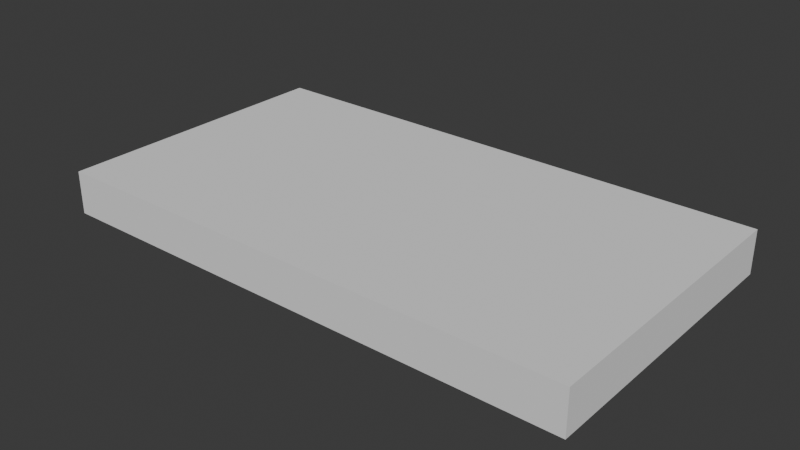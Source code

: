 # Source: Parts.blend  (saved by Blender 4.5.87; exported with 4.5.12 LTS)
import bpy
from mathutils import Matrix  # noqa: F401  (used for matrix-valued properties, if any)

bpy.ops.wm.read_factory_settings(use_empty=True)
scene = bpy.context.scene
scene.name = 'Scene'

# ---- collections
col_esp8266 = bpy.data.collections.new('ESP8266'); scene.collection.children.link(col_esp8266)
col_lipo_500mah = bpy.data.collections.new('Lipo 500mAh'); scene.collection.children.link(col_lipo_500mah)
col_lipo_1200mah = bpy.data.collections.new('Lipo 1200mAh'); scene.collection.children.link(col_lipo_1200mah)
col_adxl345 = bpy.data.collections.new('ADXL345'); scene.collection.children.link(col_adxl345)
col_aht21 = bpy.data.collections.new('AHT21'); scene.collection.children.link(col_aht21)
col_bme280 = bpy.data.collections.new('BME280'); scene.collection.children.link(col_bme280)
col_gt_u7 = bpy.data.collections.new('GT-U7'); scene.collection.children.link(col_gt_u7)
col_ada254 = bpy.data.collections.new('ADA254'); scene.collection.children.link(col_ada254)
col_max30102 = bpy.data.collections.new('MAX30102'); scene.collection.children.link(col_max30102)

# ---- world
world_world = bpy.data.worlds.new('World'); scene.world = world_world
world_world.use_nodes = True; world_world.node_tree.nodes.clear()
_N = world_world.node_tree.nodes; _L = world_world.node_tree.links
n0 = _N.new('ShaderNodeOutputWorld'); n0.name = 'World Output'; n0.location = (200, 100)
n1 = _N.new('ShaderNodeBackground'); n1.name = 'Background'; n1.location = (-200, 100)
n1.inputs[0].default_value = (0.05088, 0.05088, 0.05088, 1.0)
_L.new(n1.outputs[0], n0.inputs[0])
n0.is_active_output = True
world_world.color = (0.05088, 0.05088, 0.05088)
world_world.sun_shadow_jitter_overblur = 0.0

# ---- meshes
me_plane_001 = bpy.data.meshes.new('Plane.001')
me_plane_001.from_pydata([(-1.0, -1.0, 0.0), (1.0, -1.0, 0.0), (-1.0, 1.0, 0.0), (1.0, 1.0, 0.0)], [], [(0, 1, 3, 2)])
_uv = me_plane_001.uv_layers.new(name='UVMap')
_uv.uv.foreach_set('vector', [0.0, 0.0, 1.0, 0.0, 1.0, 1.0, 0.0, 1.0])
me_plane_001.update()
me_plane_002 = bpy.data.meshes.new('Plane.002')
me_plane_002.from_pydata([(-5.835, -5.835, 0.0), (5.835, -5.835, 0.0), (-5.835, 5.835, 0.0), (5.835, 5.835, 0.0)], [], [(0, 1, 3, 2)])
_uv = me_plane_002.uv_layers.new(name='UVMap')
_uv.uv.foreach_set('vector', [0.0, 0.0, 1.0, 0.0, 1.0, 1.0, 0.0, 1.0])
me_plane_002.update()
me_plane_003 = bpy.data.meshes.new('Plane.003')
me_plane_003.from_pydata([(-5.835, -5.835, 0.0), (5.835, -5.835, 0.0), (-5.835, 5.835, 0.0), (5.835, 5.835, 0.0)], [], [(0, 1, 3, 2)])
_uv = me_plane_003.uv_layers.new(name='UVMap')
_uv.uv.foreach_set('vector', [0.0, 0.0, 1.0, 0.0, 1.0, 1.0, 0.0, 1.0])
me_plane_003.update()
me_plane_004 = bpy.data.meshes.new('Plane.004')
me_plane_004.from_pydata([(-5.835, -5.835, 0.0), (5.835, -5.835, 0.0), (-5.835, 5.835, 0.0), (5.835, 5.835, 0.0)], [], [(0, 1, 3, 2)])
_uv = me_plane_004.uv_layers.new(name='UVMap')
_uv.uv.foreach_set('vector', [0.0, 0.0, 1.0, 0.0, 1.0, 1.0, 0.0, 1.0])
me_plane_004.update()
me_plane_005 = bpy.data.meshes.new('Plane.005')
me_plane_005.from_pydata([(-5.835, -5.835, 0.0), (5.835, -5.835, 0.0), (-5.835, 5.835, 0.0), (5.835, 5.835, 0.0)], [], [(0, 1, 3, 2)])
_uv = me_plane_005.uv_layers.new(name='UVMap')
_uv.uv.foreach_set('vector', [0.0, 0.0, 1.0, 0.0, 1.0, 1.0, 0.0, 1.0])
me_plane_005.update()
me_plane_006 = bpy.data.meshes.new('Plane.006')
me_plane_006.from_pydata([(-5.835, -5.835, 0.0), (5.835, -5.835, 0.0), (-5.835, 5.835, 0.0), (5.835, 5.835, 0.0)], [], [(0, 1, 3, 2)])
_uv = me_plane_006.uv_layers.new(name='UVMap')
_uv.uv.foreach_set('vector', [0.0, 0.0, 1.0, 0.0, 1.0, 1.0, 0.0, 1.0])
me_plane_006.update()
me_plane_007 = bpy.data.meshes.new('Plane.007')
me_plane_007.from_pydata([(-5.835, -5.835, 0.0), (5.835, -5.835, 0.0), (-5.835, 5.835, 0.0), (5.835, 5.835, 0.0)], [], [(0, 1, 3, 2)])
_uv = me_plane_007.uv_layers.new(name='UVMap')
_uv.uv.foreach_set('vector', [0.0, 0.0, 1.0, 0.0, 1.0, 1.0, 0.0, 1.0])
me_plane_007.update()
me_plane_008 = bpy.data.meshes.new('Plane.008')
me_plane_008.from_pydata([(-5.835, -5.835, 0.0), (5.835, -5.835, 0.0), (-5.835, 5.835, 0.0), (5.835, 5.835, 0.0)], [], [(0, 1, 3, 2)])
_uv = me_plane_008.uv_layers.new(name='UVMap')
_uv.uv.foreach_set('vector', [0.0, 0.0, 1.0, 0.0, 1.0, 1.0, 0.0, 1.0])
me_plane_008.update()
me_plane_009 = bpy.data.meshes.new('Plane.009')
me_plane_009.from_pydata([(-5.835, -5.835, 0.0), (5.835, -5.835, 0.0), (-5.835, 5.835, 0.0), (5.835, 5.835, 0.0)], [], [(0, 1, 3, 2)])
_uv = me_plane_009.uv_layers.new(name='UVMap')
_uv.uv.foreach_set('vector', [0.0, 0.0, 1.0, 0.0, 1.0, 1.0, 0.0, 1.0])
me_plane_009.update()
me_plane_010 = bpy.data.meshes.new('Plane.010')
me_plane_010.from_pydata([(-5.835, -5.835, 0.0), (5.835, -5.835, 0.0), (-5.835, 5.835, 0.0), (5.835, 5.835, 0.0)], [], [(0, 1, 3, 2)])
_uv = me_plane_010.uv_layers.new(name='UVMap')
_uv.uv.foreach_set('vector', [0.0, 0.0, 1.0, 0.0, 1.0, 1.0, 0.0, 1.0])
me_plane_010.update()
me_plane_011 = bpy.data.meshes.new('Plane.011')
me_plane_011.from_pydata([(-5.835, -5.835, 0.0), (5.835, -5.835, 0.0), (-5.835, 5.835, 0.0), (5.835, 5.835, 0.0)], [], [(0, 1, 3, 2)])
_uv = me_plane_011.uv_layers.new(name='UVMap')
_uv.uv.foreach_set('vector', [0.0, 0.0, 1.0, 0.0, 1.0, 1.0, 0.0, 1.0])
me_plane_011.update()
me_plane_012 = bpy.data.meshes.new('Plane.012')
me_plane_012.from_pydata([(-5.835, -5.835, 0.0), (5.835, -5.835, 0.0), (-5.835, 5.835, 0.0), (5.835, 5.835, 0.0)], [], [(0, 1, 3, 2)])
_uv = me_plane_012.uv_layers.new(name='UVMap')
_uv.uv.foreach_set('vector', [0.0, 0.0, 1.0, 0.0, 1.0, 1.0, 0.0, 1.0])
me_plane_012.update()
me_plane_013 = bpy.data.meshes.new('Plane.013')
me_plane_013.from_pydata([(-5.835, -5.835, 0.0), (5.835, -5.835, 0.0), (-5.835, 5.835, 0.0), (5.835, 5.835, 0.0)], [], [(0, 1, 3, 2)])
_uv = me_plane_013.uv_layers.new(name='UVMap')
_uv.uv.foreach_set('vector', [0.0, 0.0, 1.0, 0.0, 1.0, 1.0, 0.0, 1.0])
me_plane_013.update()
me_plane_014 = bpy.data.meshes.new('Plane.014')
me_plane_014.from_pydata([(-5.835, -5.835, 0.0), (5.835, -5.835, 0.0), (-5.835, 5.835, 0.0), (5.835, 5.835, 0.0)], [], [(0, 1, 3, 2)])
_uv = me_plane_014.uv_layers.new(name='UVMap')
_uv.uv.foreach_set('vector', [0.0, 0.0, 1.0, 0.0, 1.0, 1.0, 0.0, 1.0])
me_plane_014.update()
me_cube_001 = bpy.data.meshes.new('Cube.001')
me_cube_001.from_pydata([(-0.5, -0.5, 0.5), (-0.5, 0.5, 0.5), (0.5, -0.5, 0.5), (0.5, 0.5, 0.5)], [], [(3, 1, 0, 2)])
_uv = me_cube_001.uv_layers.new(name='UVMap')
_uv.uv.foreach_set('vector', [0.625, 0.5, 0.875, 0.5, 0.875, 0.75, 0.625, 0.75])
me_cube_001.update()
me_cylinder = bpy.data.meshes.new('Cylinder')
me_cylinder.from_pydata([(0.0, 0.517, -1.0), (0.0, 0.517, 1.0), (0.1009, 0.5071, -1.0), (0.1009, 0.5071, 1.0), (0.1978, 0.4776, -1.0), (0.1978, 0.4776, 1.0), (0.2872, 0.4299, -1.0), (0.2872, 0.4299, 1.0), (0.3656, 0.3656, -1.0), (0.3656, 0.3656, 1.0), (0.4299, 0.2872, -1.0), (0.4299, 0.2872, 1.0), (0.4776, 0.1978, -1.0), (0.4776, 0.1978, 1.0), (0.5071, 0.1009, -1.0), (0.5071, 0.1009, 1.0), (0.517, 0.0, -1.0), (0.517, 0.0, 1.0), (0.5071, -0.1009, -1.0), (0.5071, -0.1009, 1.0), (0.4776, -0.1978, -1.0), (0.4776, -0.1978, 1.0), (0.4299, -0.2872, -1.0), (0.4299, -0.2872, 1.0), (0.3656, -0.3656, -1.0), (0.3656, -0.3656, 1.0), (0.2872, -0.4299, -1.0), (0.2872, -0.4299, 1.0), (0.1978, -0.4776, -1.0), (0.1978, -0.4776, 1.0), (0.1009, -0.5071, -1.0), (0.1009, -0.5071, 1.0), (0.0, -0.517, -1.0), (0.0, -0.517, 1.0), (-0.1009, -0.5071, -1.0), (-0.1009, -0.5071, 1.0), (-0.1978, -0.4776, -1.0), (-0.1978, -0.4776, 1.0), (-0.2872, -0.4299, -1.0), (-0.2872, -0.4299, 1.0), (-0.3656, -0.3656, -1.0), (-0.3656, -0.3656, 1.0), (-0.4299, -0.2872, -1.0), (-0.4299, -0.2872, 1.0), (-0.4776, -0.1978, -1.0), (-0.4776, -0.1978, 1.0), (-0.5071, -0.1009, -1.0), (-0.5071, -0.1009, 1.0), (-0.517, 0.0, -1.0), (-0.517, 0.0, 1.0), (-0.5071, 0.1009, -1.0), (-0.5071, 0.1009, 1.0), (-0.4776, 0.1978, -1.0), (-0.4776, 0.1978, 1.0), (-0.4299, 0.2872, -1.0), (-0.4299, 0.2872, 1.0), (-0.3656, 0.3656, -1.0), (-0.3656, 0.3656, 1.0), (-0.2872, 0.4299, -1.0), (-0.2872, 0.4299, 1.0), (-0.1978, 0.4776, -1.0), (-0.1978, 0.4776, 1.0), (-0.1009, 0.5071, -1.0), (-0.1009, 0.5071, 1.0)], [], [(0, 1, 3, 2), (2, 3, 5, 4), (4, 5, 7, 6), (6, 7, 9, 8), (8, 9, 11, 10), (10, 11, 13, 12), (12, 13, 15, 14), (14, 15, 17, 16), (16, 17, 19, 18), (18, 19, 21, 20), (20, 21, 23, 22), (22, 23, 25, 24), (24, 25, 27, 26), (26, 27, 29, 28), (28, 29, 31, 30), (30, 31, 33, 32), (32, 33, 35, 34), (34, 35, 37, 36), (36, 37, 39, 38), (38, 39, 41, 40), (40, 41, 43, 42), (42, 43, 45, 44), (44, 45, 47, 46), (46, 47, 49, 48), (48, 49, 51, 50), (50, 51, 53, 52), (52, 53, 55, 54), (54, 55, 57, 56), (56, 57, 59, 58), (58, 59, 61, 60), (3, 1, 63, 61, 59, 57, 55, 53, 51, 49, 47, 45, 43, 41, 39, 37, 35, 33, 31, 29, 27, 25, 23, 21, 19, 17, 15, 13, 11, 9, 7, 5), (60, 61, 63, 62), (62, 63, 1, 0), (0, 2, 4, 6, 8, 10, 12, 14, 16, 18, 20, 22, 24, 26, 28, 30, 32, 34, 36, 38, 40, 42, 44, 46, 48, 50, 52, 54, 56, 58, 60, 62)])
_uv = me_cylinder.uv_layers.new(name='UVMap')
_uv.uv.foreach_set('vector', [1.0, 0.5, 1.0, 1.0, 0.9688, 1.0, 0.9688, 0.5, 0.9688, 0.5, 0.9688, 1.0, 0.9375, 1.0, 0.9375, 0.5, 0.9375, 0.5, 0.9375, 1.0, 0.9062, 1.0, 0.9062, 0.5, 0.9062, 0.5, 0.9062, 1.0, 0.875, 1.0, 0.875, 0.5, 0.875, 0.5, 0.875, 1.0, 0.8438, 1.0, 0.8438, 0.5, 0.8438, 0.5, 0.8438, 1.0, 0.8125, 1.0, 0.8125, 0.5, 0.8125, 0.5, 0.8125, 1.0, 0.7812, 1.0, 0.7812, 0.5, 0.7812, 0.5, 0.7812, 1.0, 0.75, 1.0, 0.75, 0.5, 0.75, 0.5, 0.75, 1.0, 0.7188, 1.0, 0.7188, 0.5, 0.7188, 0.5, 0.7188, 1.0, 0.6875, 1.0, 0.6875, 0.5, 0.6875, 0.5, 0.6875, 1.0, 0.6562, 1.0, 0.6562, 0.5, 0.6562, 0.5, 0.6562, 1.0, 0.625, 1.0, 0.625, 0.5, 0.625, 0.5, 0.625, 1.0, 0.5938, 1.0, 0.5938, 0.5, 0.5938, 0.5, 0.5938, 1.0, 0.5625, 1.0, 0.5625, 0.5, 0.5625, 0.5, 0.5625, 1.0, 0.5312, 1.0, 0.5312, 0.5, 0.5312, 0.5, 0.5312, 1.0, 0.5, 1.0, 0.5, 0.5, 0.5, 0.5, 0.5, 1.0, 0.4688, 1.0, 0.4688, 0.5, 0.4688, 0.5, 0.4688, 1.0, 0.4375, 1.0, 0.4375, 0.5, 0.4375, 0.5, 0.4375, 1.0, 0.4062, 1.0, 0.4062, 0.5, 0.4062, 0.5, 0.4062, 1.0, 0.375, 1.0, 0.375, 0.5, 0.375, 0.5, 0.375, 1.0, 0.3438, 1.0, 0.3438, 0.5, 0.3438, 0.5, 0.3438, 1.0, 0.3125, 1.0, 0.3125, 0.5, 0.3125, 0.5, 0.3125, 1.0, 0.2812, 1.0, 0.2812, 0.5, 0.2812, 0.5, 0.2812, 1.0, 0.25, 1.0, 0.25, 0.5, 0.25, 0.5, 0.25, 1.0, 0.2188, 1.0, 0.2188, 0.5, 0.2188, 0.5, 0.2188, 1.0, 0.1875, 1.0, 0.1875, 0.5, 0.1875, 0.5, 0.1875, 1.0, 0.1562, 1.0, 0.1562, 0.5, 0.1562, 0.5, 0.1562, 1.0, 0.125, 1.0, 0.125, 0.5, 0.125, 0.5, 0.125, 1.0, 0.09375, 1.0, 0.09375, 0.5, 0.09375, 0.5, 0.09375, 1.0, 0.0625, 1.0, 0.0625, 0.5, 0.2968, 0.4854, 0.25, 0.49, 0.2032, 0.4854, 0.1582, 0.4717, 0.1167, 0.4496, 0.08029, 0.4197, 0.05045, 0.3833, 0.02827, 0.3418, 0.01461, 0.2968, 0.01, 0.25, 0.01461, 0.2032, 0.02827, 0.1582, 0.05045, 0.1167, 0.08029, 0.08029, 0.1167, 0.05045, 0.1582, 0.02827, 0.2032, 0.01461, 0.25, 0.01, 0.2968, 0.01461, 0.3418, 0.02827, 0.3833, 0.05045, 0.4197, 0.08029, 0.4496, 0.1167, 0.4717, 0.1582, 0.4854, 0.2032, 0.49, 0.25, 0.4854, 0.2968, 0.4717, 0.3418, 0.4496, 0.3833, 0.4197, 0.4197, 0.3833, 0.4496, 0.3418, 0.4717, 0.0625, 0.5, 0.0625, 1.0, 0.03125, 1.0, 0.03125, 0.5, 0.03125, 0.5, 0.03125, 1.0, 0.0, 1.0, 0.0, 0.5, 0.75, 0.49, 0.7968, 0.4854, 0.8418, 0.4717, 0.8833, 0.4496, 0.9197, 0.4197, 0.9496, 0.3833, 0.9717, 0.3418, 0.9854, 0.2968, 0.99, 0.25, 0.9854, 0.2032, 0.9717, 0.1582, 0.9496, 0.1167, 0.9197, 0.08029, 0.8833, 0.05045, 0.8418, 0.02827, 0.7968, 0.01461, 0.75, 0.01, 0.7032, 0.01461, 0.6582, 0.02827, 0.6167, 0.05045, 0.5803, 0.08029, 0.5504, 0.1167, 0.5283, 0.1582, 0.5146, 0.2032, 0.51, 0.25, 0.5146, 0.2968, 0.5283, 0.3418, 0.5504, 0.3833, 0.5803, 0.4197, 0.6167, 0.4496, 0.6582, 0.4717, 0.7032, 0.4854])
me_cylinder.update()
me_plane = bpy.data.meshes.new('Plane')
me_plane.from_pydata([(-1.0, -1.0, 0.0), (1.0, -1.0, 0.0), (-1.0, 1.0, 0.0), (1.0, 1.0, 0.0)], [], [(0, 1, 3, 2)])
_uv = me_plane.uv_layers.new(name='UVMap')
_uv.uv.foreach_set('vector', [0.0, 0.0, 1.0, 0.0, 1.0, 1.0, 0.0, 1.0])
me_plane.update()

# ---- objects
ob_esp8266_empty = bpy.data.objects.new('ESP8266 Empty', None)
ob_esp8266_pcb = bpy.data.objects.new('ESP8266 PCB', me_plane_001)
ob_plane_002 = bpy.data.objects.new('Plane.002', me_plane_002)
ob_empty_001 = bpy.data.objects.new('Empty.001', None)
ob_lipo_500mah_empty = bpy.data.objects.new('Lipo 500mAh Empty', None)
ob_empty_002 = bpy.data.objects.new('Empty.002', None)
ob_lipo_500mah = bpy.data.objects.new('Lipo 500mAh', me_plane_003)
ob_lipo_1200mah_empty = bpy.data.objects.new('Lipo 1200mAh Empty', None)
ob_empty_003 = bpy.data.objects.new('Empty.003', None)
ob_lipo_1200mah = bpy.data.objects.new('Lipo 1200mAh', me_plane_004)
ob_adxl345_empty = bpy.data.objects.new('ADXL345 Empty', None)
ob_adxl345_pcb = bpy.data.objects.new('ADXL345 PCB', me_plane_005)
ob_empty_004 = bpy.data.objects.new('Empty.004', None)
ob_plane_003 = bpy.data.objects.new('Plane.003', me_plane_006)
ob_aht21_empty = bpy.data.objects.new('AHT21 Empty', None)
ob_aht21_pcb = bpy.data.objects.new('AHT21 PCB', me_plane_007)
ob_empty_005 = bpy.data.objects.new('Empty.005', None)
ob_plane_004 = bpy.data.objects.new('Plane.004', me_plane_008)
ob_bme280_empty = bpy.data.objects.new('BME280 Empty', None)
ob_bme280_pcb = bpy.data.objects.new('BME280 PCB', me_plane_009)
ob_empty_006 = bpy.data.objects.new('Empty.006', None)
ob_plane_005 = bpy.data.objects.new('Plane.005', me_plane_010)
ob_gt_u7_empty = bpy.data.objects.new('GT-U7 Empty', None)
ob_gt_u7_pcb = bpy.data.objects.new('GT-U7 PCB', me_plane_011)
ob_empty_007 = bpy.data.objects.new('Empty.007', None)
ob_plane_006 = bpy.data.objects.new('Plane.006', me_plane_012)
ob_ada254_empty = bpy.data.objects.new('ADA254 Empty', None)
ob_ada254_pcb = bpy.data.objects.new('ADA254 PCB', me_plane_013)
ob_empty_008 = bpy.data.objects.new('Empty.008', None)
ob_plane_007 = bpy.data.objects.new('Plane.007', me_plane_014)
ob_max30102_pcb = bpy.data.objects.new('MAX30102 PCB', me_cube_001)
ob_max30102_empty = bpy.data.objects.new('MAX30102 Empty', None)
ob_cylinder = bpy.data.objects.new('Cylinder', me_cylinder)
ob_plane = bpy.data.objects.new('Plane', me_plane)
ob_empty = bpy.data.objects.new('Empty', None)

# ---- transforms, parenting, visibility, modifiers, constraints
ob_esp8266_empty.location = (0.0, 0.0, 0.0)
ob_esp8266_empty.empty_display_type = 'CUBE'
ob_esp8266_pcb.parent = ob_esp8266_empty
ob_esp8266_pcb.location = (0.0, 0.0, 0.0)
ob_esp8266_pcb.scale = (12.0, 8.0, 1.0)
_m = ob_esp8266_pcb.modifiers.new('Solidify', 'SOLIDIFY')
_m.thickness = 1.0
_m.offset = 1.0
ob_plane_002.parent = ob_esp8266_empty
ob_plane_002.location = (-3.121, 0.5792, 1.0)
ob_plane_002.scale = (1.3, 0.9897, 1.0)
_m = ob_plane_002.modifiers.new('Solidify', 'SOLIDIFY')
_m.thickness = 2.0
_m.offset = 1.0
ob_empty_001.parent = ob_esp8266_empty
ob_empty_001.location = (0.2415, 0.6079, 0.0)
ob_empty_001.empty_display_type = 'IMAGE'
ob_empty_001.empty_display_size = 38.84
ob_lipo_500mah_empty.location = (0.0, 0.0, 0.0)
ob_lipo_500mah_empty.empty_display_type = 'CUBE'
ob_empty_002.parent = ob_lipo_500mah_empty
ob_empty_002.location = (-10.2, 0.6733, 0.0)
ob_empty_002.scale = (1.287, 1.287, 1.287)
ob_empty_002.empty_display_type = 'IMAGE'
ob_empty_002.empty_display_size = 100.0
ob_lipo_500mah.parent = ob_lipo_500mah_empty
ob_lipo_500mah.location = (0.0, 0.0, 0.0)
ob_lipo_500mah.scale = (3.085, 2.485, 1.0)
_m = ob_lipo_500mah.modifiers.new('Solidify', 'SOLIDIFY')
_m.thickness = 4.75
_m.offset = 1.0
ob_lipo_1200mah_empty.location = (0.0, 0.0, 0.0)
ob_lipo_1200mah_empty.empty_display_type = 'CUBE'
ob_empty_003.parent = ob_lipo_1200mah_empty
ob_empty_003.location = (23.93, -12.07, 0.0)
ob_empty_003.scale = (17.15, 17.15, 17.15)
ob_empty_003.empty_display_type = 'IMAGE'
ob_empty_003.empty_display_size = 8.63
ob_lipo_1200mah.parent = ob_lipo_1200mah_empty
ob_lipo_1200mah.location = (0.0, 0.0, 0.0)
ob_lipo_1200mah.scale = (5.313, 2.913, 1.0)
_m = ob_lipo_1200mah.modifiers.new('Solidify', 'SOLIDIFY')
_m.thickness = 5.0
_m.offset = 1.0
ob_adxl345_empty.location = (0.0, 0.0, 0.0)
ob_adxl345_empty.empty_display_type = 'CUBE'
ob_adxl345_pcb.parent = ob_adxl345_empty
ob_adxl345_pcb.location = (0.0, 0.0, 0.0)
ob_adxl345_pcb.scale = (1.799, 1.371, 1.0)
_m = ob_adxl345_pcb.modifiers.new('Solidify', 'SOLIDIFY')
_m.thickness = 1.5
_m.offset = 1.0
ob_empty_004.parent = ob_adxl345_empty
ob_empty_004.location = (11.59, -2.779, 0.0)
ob_empty_004.scale = (4.032, 4.032, 4.032)
ob_empty_004.empty_display_type = 'IMAGE'
ob_empty_004.empty_display_size = 11.91
ob_plane_003.parent = ob_adxl345_empty
ob_plane_003.location = (-0.06319, -0.9688, 1.5)
ob_plane_003.scale = (0.4516, 0.4036, 1.0)
_m = ob_plane_003.modifiers.new('Solidify', 'SOLIDIFY')
_m.thickness = 1.0
_m.offset = 1.0
ob_aht21_empty.location = (0.0, 0.0, 0.0)
ob_aht21_empty.empty_display_type = 'CUBE'
ob_aht21_pcb.parent = ob_aht21_empty
ob_aht21_pcb.location = (0.0, 0.0, 0.0)
ob_aht21_pcb.scale = (1.285, 0.8569, 1.0)
_m = ob_aht21_pcb.modifiers.new('Solidify', 'SOLIDIFY')
_m.thickness = 2.0
_m.offset = 1.0
ob_empty_005.parent = ob_aht21_empty
ob_empty_005.location = (0.39, -5.168, 0.0)
ob_empty_005.scale = (3.524, 3.524, 3.524)
ob_empty_005.empty_display_type = 'IMAGE'
ob_empty_005.empty_display_size = 8.38
ob_plane_004.parent = ob_aht21_empty
ob_plane_004.location = (-2.513, -2.138, 2.0)
ob_plane_004.scale = (0.2639, 0.2682, 1.0)
_m = ob_plane_004.modifiers.new('Solidify', 'SOLIDIFY')
_m.thickness = 1.0
_m.offset = 1.0
ob_bme280_empty.location = (0.0, 0.0, 0.0)
ob_bme280_empty.empty_display_type = 'CUBE'
ob_bme280_pcb.parent = ob_bme280_empty
ob_bme280_pcb.location = (0.0, 0.0, 0.0)
ob_bme280_pcb.scale = (0.994, 1.311, 1.0)
_m = ob_bme280_pcb.modifiers.new('Solidify', 'SOLIDIFY')
_m.thickness = 1.0
_m.offset = 1.0
ob_empty_006.parent = ob_bme280_empty
ob_empty_006.location = (-8.843, 6.585, 0.0)
ob_empty_006.scale = (6.831, 6.831, 6.831)
ob_empty_006.empty_display_type = 'IMAGE'
ob_empty_006.empty_display_size = 5.0
ob_plane_005.parent = ob_bme280_empty
ob_plane_005.location = (2.357, -0.09995, 1.0)
ob_plane_005.scale = (0.2202, 0.2202, 1.0)
_m = ob_plane_005.modifiers.new('Solidify', 'SOLIDIFY')
_m.thickness = 0.5
_m.offset = 1.0
ob_gt_u7_empty.location = (0.0, 0.0, 0.0)
ob_gt_u7_empty.empty_display_type = 'CUBE'
ob_gt_u7_pcb.parent = ob_gt_u7_empty
ob_gt_u7_pcb.location = (0.0, 0.0, 0.0)
ob_gt_u7_pcb.scale = (2.314, 2.314, 1.0)
_m = ob_gt_u7_pcb.modifiers.new('Bevel', 'BEVEL')
_m.width = 1.301
_m.width_pct = 1.301
_m.segments = 4
_m.affect = 'VERTICES'
_m.offset_type = 'WIDTH'
_m = ob_gt_u7_pcb.modifiers.new('Solidify', 'SOLIDIFY')
_m.thickness = 1.0
_m.offset = 1.0
ob_empty_007.parent = ob_gt_u7_empty
ob_empty_007.location = (8.465, -11.12, 0.0)
ob_empty_007.scale = (11.06, 11.06, 11.06)
ob_empty_007.empty_display_type = 'IMAGE'
ob_empty_007.empty_display_size = 5.0
ob_plane_006.parent = ob_gt_u7_empty
ob_plane_006.location = (-0.09267, 1.297, 1.0)
ob_plane_006.scale = (1.384, 1.196, 1.0)
_m = ob_plane_006.modifiers.new('Solidify', 'SOLIDIFY')
_m.thickness = 1.0
_m.offset = 1.0
ob_ada254_empty.location = (0.0, 0.0, 0.0)
ob_ada254_empty.empty_display_type = 'CUBE'
ob_ada254_pcb.parent = ob_ada254_empty
ob_ada254_pcb.location = (0.0, 0.0, 0.0)
ob_ada254_pcb.scale = (2.729, 2.177, 1.0)
_m = ob_ada254_pcb.modifiers.new('Bevel', 'BEVEL')
_m.width = 1.08
_m.width_pct = 1.08
_m.segments = 4
_m.affect = 'VERTICES'
_m.offset_type = 'WIDTH'
_m = ob_ada254_pcb.modifiers.new('Solidify', 'SOLIDIFY')
_m.thickness = 2.0
_m.offset = 1.0
ob_empty_008.parent = ob_ada254_empty
ob_empty_008.location = (7.982, 0.005055, 0.0)
ob_empty_008.scale = (9.684, 9.684, 9.684)
ob_empty_008.empty_display_type = 'IMAGE'
ob_empty_008.empty_display_size = 5.0
ob_plane_007.parent = ob_ada254_empty
ob_plane_007.location = (-7.911, -0.04044, 2.0)
ob_plane_007.scale = (1.316, 1.212, 1.0)
_m = ob_plane_007.modifiers.new('Solidify', 'SOLIDIFY')
_m.thickness = 1.75
_m.offset = 1.0
ob_max30102_pcb.parent = ob_max30102_empty
ob_max30102_pcb.location = (0.0, 0.0, 0.0)
ob_max30102_pcb.scale = (20.7, 15.5, 1.0)
_m = ob_max30102_pcb.modifiers.new('Bevel', 'BEVEL')
_m.width = 0.13
_m.width_pct = 0.13
_m.segments = 4
_m.affect = 'VERTICES'
_m.offset_type = 'WIDTH'
_m = ob_max30102_pcb.modifiers.new('Solidify', 'SOLIDIFY')
_m.thickness = 0.969
_m = ob_max30102_pcb.modifiers.new('Boolean', 'BOOLEAN')
_m.object = ob_cylinder
ob_max30102_empty.location = (0.0, 0.0, 0.0)
ob_max30102_empty.empty_display_type = 'CUBE'
ob_cylinder.parent = ob_max30102_empty
ob_cylinder.location = (-3.876, -5.314, 0.0)
_m = ob_cylinder.modifiers.new('Array', 'ARRAY')
_m.count = 4
_m.use_constant_offset = True
_m.constant_offset_displace = (2.638, 0.0, 0.0)
_m.use_relative_offset = False
_m = ob_cylinder.modifiers.new('Array.001', 'ARRAY')
_m.use_constant_offset = True
_m.constant_offset_displace = (0.0, -2.547, 0.0)
_m.use_relative_offset = False
_m = ob_cylinder.modifiers.new('Mirror', 'MIRROR')
_m.use_axis = (False, True, False)
_m.mirror_object = ob_max30102_empty
ob_plane.parent = ob_max30102_empty
ob_plane.location = (0.0, 0.0, 0.4429)
ob_plane.scale = (2.015, 3.16, 1.0)
_m = ob_plane.modifiers.new('Solidify', 'SOLIDIFY')
_m.thickness = 1.18
_m.offset = 1.0
ob_empty.parent = ob_max30102_empty
ob_empty.location = (-0.2384, -8.704, 0.0)
ob_empty.empty_display_type = 'IMAGE'
ob_empty.empty_display_size = 35.95

# ---- collection membership
col_esp8266.objects.link(ob_esp8266_empty)
col_esp8266.objects.link(ob_esp8266_pcb)
col_esp8266.objects.link(ob_plane_002)
col_esp8266.objects.link(ob_empty_001)
col_lipo_500mah.objects.link(ob_lipo_500mah_empty)
col_lipo_500mah.objects.link(ob_empty_002)
col_lipo_500mah.objects.link(ob_lipo_500mah)
col_lipo_1200mah.objects.link(ob_lipo_1200mah_empty)
col_lipo_1200mah.objects.link(ob_empty_003)
col_lipo_1200mah.objects.link(ob_lipo_1200mah)
col_adxl345.objects.link(ob_adxl345_empty)
col_adxl345.objects.link(ob_adxl345_pcb)
col_adxl345.objects.link(ob_empty_004)
col_adxl345.objects.link(ob_plane_003)
col_aht21.objects.link(ob_aht21_empty)
col_aht21.objects.link(ob_aht21_pcb)
col_aht21.objects.link(ob_empty_005)
col_aht21.objects.link(ob_plane_004)
col_bme280.objects.link(ob_bme280_empty)
col_bme280.objects.link(ob_bme280_pcb)
col_bme280.objects.link(ob_empty_006)
col_bme280.objects.link(ob_plane_005)
col_gt_u7.objects.link(ob_gt_u7_empty)
col_gt_u7.objects.link(ob_gt_u7_pcb)
col_gt_u7.objects.link(ob_empty_007)
col_gt_u7.objects.link(ob_plane_006)
col_ada254.objects.link(ob_ada254_empty)
col_ada254.objects.link(ob_ada254_pcb)
col_ada254.objects.link(ob_empty_008)
col_ada254.objects.link(ob_plane_007)
col_max30102.objects.link(ob_max30102_pcb)
col_max30102.objects.link(ob_max30102_empty)
col_max30102.objects.link(ob_cylinder)
col_max30102.objects.link(ob_plane)
col_max30102.objects.link(ob_empty)

# ---- scene / render settings (as saved in the file)
scene.frame_start = 1; scene.frame_end = 250; scene.frame_set(1)
scene.render.engine = 'BLENDER_EEVEE_NEXT'
bpy.context.view_layer.update()

# ---- added for rendering (the .blend has no active camera and no usable light): camera, sun
cam_auto = bpy.data.cameras.new('AutoCamera')
cam_auto.lens = 50.0
cam_auto.sensor_width = 36.0
cam_auto.clip_end = 1152.3
ob_auto_camera = bpy.data.objects.new('AutoCamera', cam_auto)
scene.collection.objects.link(ob_auto_camera)
ob_auto_camera.location = (65.6584, -78.79, 54.5267)
ob_auto_camera.rotation_euler = (1.09748, -7.21219e-08, 0.694738)
scene.camera = ob_auto_camera
light_auto_sun = bpy.data.lights.new('AutoSun', 'SUN')
light_auto_sun.energy = 3.0
light_auto_sun.angle = 0.0523599
ob_auto_sun = bpy.data.objects.new('AutoSun', light_auto_sun)
scene.collection.objects.link(ob_auto_sun)
ob_auto_sun.rotation_euler = (0.872665, 0.174533, 0.523599)
bpy.context.view_layer.update()
